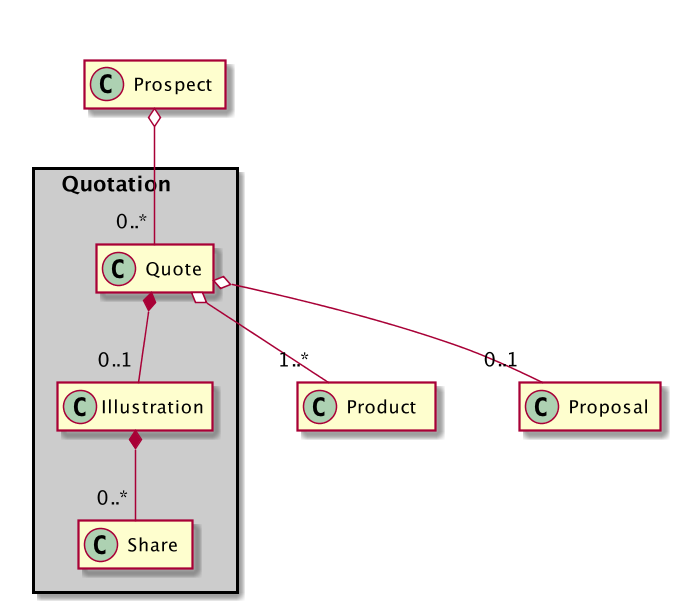

The diagram above was rendered by PlantUML. Its source (embedded in the PNG):
@startuml

scale 1.5
hide empty members
package "Quotation     \n" <<Rectangle>> #CCCCCC {
    class " Quote  " as Quote
    class "Illustration   " as Illustration
    class " Share  " as Share
}

together {
 ' class Package
 class " Product   " as Product
}
together {
 class " Proposal  " as Proposal
}
together {
 class " Prospect  " as Prospect 
}

Prospect o-- "0..*" Quote
Quote *-- "0..1" Illustration

Illustration *-- "0..*" Share

Quote o-- "1..*" Product

Quote  o-- "0..1" Proposal

' Package "1" -- "*" Product
@enduml